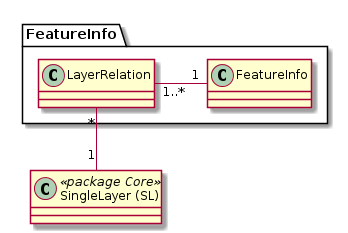

The diagram above was rendered by PlantUML. Its source (embedded in the PNG):
@startuml
class "SingleLayer (SL)" as sl << package Core >>

package FeatureInfo {
  class "FeatureInfo" as fi
  class "LayerRelation" as lr
}

fi "1" -left- "1..*" lr : "    "
lr "*" -- "1" sl
@enduml